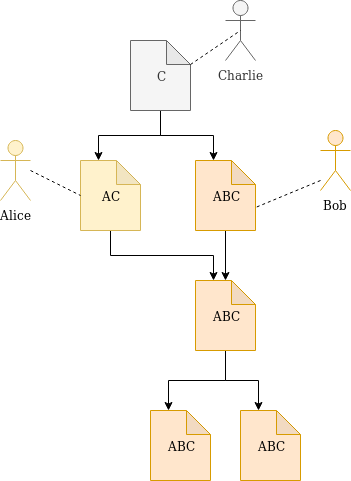

The diagram above was exported from draw.io. Its source (the exported page's mxGraphModel, read from the mxfile embedded in the PNG):
<mxGraphModel dx="1422" dy="778" grid="1" gridSize="10" guides="1" tooltips="1" connect="1" arrows="1" fold="1" page="1" pageScale="1" pageWidth="850" pageHeight="1100" math="0" shadow="0">
  <root>
    <mxCell id="0" />
    <mxCell id="1" parent="0" />
    <mxCell id="R4G8HFThJRfJmiVUuZXh-12" style="edgeStyle=orthogonalEdgeStyle;rounded=0;orthogonalLoop=1;jettySize=auto;html=1;exitX=0.5;exitY=1;exitDx=0;exitDy=0;exitPerimeter=0;entryX=0;entryY=0;entryDx=18;entryDy=0;entryPerimeter=0;" edge="1" parent="1" source="R4G8HFThJRfJmiVUuZXh-1" target="R4G8HFThJRfJmiVUuZXh-2">
      <mxGeometry relative="1" as="geometry" />
    </mxCell>
    <mxCell id="R4G8HFThJRfJmiVUuZXh-13" style="edgeStyle=orthogonalEdgeStyle;rounded=0;orthogonalLoop=1;jettySize=auto;html=1;exitX=0.5;exitY=1;exitDx=0;exitDy=0;exitPerimeter=0;entryX=0;entryY=0;entryDx=18;entryDy=0;entryPerimeter=0;" edge="1" parent="1" source="R4G8HFThJRfJmiVUuZXh-1" target="R4G8HFThJRfJmiVUuZXh-3">
      <mxGeometry relative="1" as="geometry" />
    </mxCell>
    <mxCell id="R4G8HFThJRfJmiVUuZXh-1" value="C" style="shape=note;whiteSpace=wrap;html=1;backgroundOutline=1;darkOpacity=0.05;size=24;fillColor=#f5f5f5;strokeColor=#666666;fontColor=#333333;" vertex="1" parent="1">
      <mxGeometry x="360" y="90" width="60" height="70" as="geometry" />
    </mxCell>
    <mxCell id="R4G8HFThJRfJmiVUuZXh-11" style="edgeStyle=orthogonalEdgeStyle;rounded=0;orthogonalLoop=1;jettySize=auto;html=1;exitX=0.5;exitY=1;exitDx=0;exitDy=0;exitPerimeter=0;entryX=0;entryY=0;entryDx=18;entryDy=0;entryPerimeter=0;" edge="1" parent="1" source="R4G8HFThJRfJmiVUuZXh-2" target="R4G8HFThJRfJmiVUuZXh-4">
      <mxGeometry relative="1" as="geometry" />
    </mxCell>
    <mxCell id="R4G8HFThJRfJmiVUuZXh-2" value="AC" style="shape=note;whiteSpace=wrap;html=1;backgroundOutline=1;darkOpacity=0.05;size=24;fillColor=#fff2cc;strokeColor=#d6b656;" vertex="1" parent="1">
      <mxGeometry x="310" y="210" width="60" height="70" as="geometry" />
    </mxCell>
    <mxCell id="R4G8HFThJRfJmiVUuZXh-10" style="edgeStyle=orthogonalEdgeStyle;rounded=0;orthogonalLoop=1;jettySize=auto;html=1;exitX=0.5;exitY=1;exitDx=0;exitDy=0;exitPerimeter=0;entryX=0.5;entryY=0;entryDx=0;entryDy=0;entryPerimeter=0;" edge="1" parent="1" source="R4G8HFThJRfJmiVUuZXh-3" target="R4G8HFThJRfJmiVUuZXh-4">
      <mxGeometry relative="1" as="geometry" />
    </mxCell>
    <mxCell id="R4G8HFThJRfJmiVUuZXh-3" value="ABC" style="shape=note;whiteSpace=wrap;html=1;backgroundOutline=1;darkOpacity=0.05;size=24;fillColor=#ffe6cc;strokeColor=#d79b00;" vertex="1" parent="1">
      <mxGeometry x="425" y="210" width="60" height="70" as="geometry" />
    </mxCell>
    <mxCell id="R4G8HFThJRfJmiVUuZXh-8" style="edgeStyle=orthogonalEdgeStyle;rounded=0;orthogonalLoop=1;jettySize=auto;html=1;exitX=0.5;exitY=1;exitDx=0;exitDy=0;exitPerimeter=0;entryX=0;entryY=0;entryDx=18;entryDy=0;entryPerimeter=0;" edge="1" parent="1" source="R4G8HFThJRfJmiVUuZXh-4" target="R4G8HFThJRfJmiVUuZXh-6">
      <mxGeometry relative="1" as="geometry" />
    </mxCell>
    <mxCell id="R4G8HFThJRfJmiVUuZXh-9" style="edgeStyle=orthogonalEdgeStyle;rounded=0;orthogonalLoop=1;jettySize=auto;html=1;exitX=0.5;exitY=1;exitDx=0;exitDy=0;exitPerimeter=0;entryX=0;entryY=0;entryDx=18;entryDy=0;entryPerimeter=0;" edge="1" parent="1" source="R4G8HFThJRfJmiVUuZXh-4" target="R4G8HFThJRfJmiVUuZXh-5">
      <mxGeometry relative="1" as="geometry" />
    </mxCell>
    <mxCell id="R4G8HFThJRfJmiVUuZXh-4" value="ABC" style="shape=note;whiteSpace=wrap;html=1;backgroundOutline=1;darkOpacity=0.05;size=24;fillColor=#ffe6cc;strokeColor=#d79b00;" vertex="1" parent="1">
      <mxGeometry x="425" y="330" width="60" height="70" as="geometry" />
    </mxCell>
    <mxCell id="R4G8HFThJRfJmiVUuZXh-5" value="ABC" style="shape=note;whiteSpace=wrap;html=1;backgroundOutline=1;darkOpacity=0.05;size=24;fillColor=#ffe6cc;strokeColor=#d79b00;" vertex="1" parent="1">
      <mxGeometry x="380" y="460" width="60" height="70" as="geometry" />
    </mxCell>
    <mxCell id="R4G8HFThJRfJmiVUuZXh-6" value="ABC" style="shape=note;whiteSpace=wrap;html=1;backgroundOutline=1;darkOpacity=0.05;size=24;fillColor=#ffe6cc;strokeColor=#d79b00;" vertex="1" parent="1">
      <mxGeometry x="470" y="460" width="60" height="70" as="geometry" />
    </mxCell>
    <mxCell id="R4G8HFThJRfJmiVUuZXh-14" value="" style="endArrow=none;dashed=1;html=1;entryX=0;entryY=0;entryDx=60;entryDy=47;entryPerimeter=0;" edge="1" parent="1" target="R4G8HFThJRfJmiVUuZXh-3">
      <mxGeometry width="50" height="50" relative="1" as="geometry">
        <mxPoint x="550" y="230" as="sourcePoint" />
        <mxPoint x="360" y="550" as="targetPoint" />
      </mxGeometry>
    </mxCell>
    <mxCell id="R4G8HFThJRfJmiVUuZXh-20" value="Bob" style="shape=umlActor;verticalLabelPosition=bottom;labelBackgroundColor=#ffffff;verticalAlign=top;html=1;outlineConnect=0;fillColor=#ffe6cc;strokeColor=#d79b00;" vertex="1" parent="1">
      <mxGeometry x="550" y="180" width="30" height="60" as="geometry" />
    </mxCell>
    <mxCell id="R4G8HFThJRfJmiVUuZXh-22" value="" style="endArrow=none;dashed=1;html=1;entryX=0;entryY=0.5;entryDx=0;entryDy=0;entryPerimeter=0;" edge="1" parent="1" target="R4G8HFThJRfJmiVUuZXh-2">
      <mxGeometry width="50" height="50" relative="1" as="geometry">
        <mxPoint x="260" y="220" as="sourcePoint" />
        <mxPoint x="360" y="550" as="targetPoint" />
      </mxGeometry>
    </mxCell>
    <mxCell id="R4G8HFThJRfJmiVUuZXh-23" value="Alice" style="shape=umlActor;verticalLabelPosition=bottom;labelBackgroundColor=#ffffff;verticalAlign=top;html=1;outlineConnect=0;fillColor=#fff2cc;strokeColor=#d6b656;" vertex="1" parent="1">
      <mxGeometry x="230" y="190" width="30" height="60" as="geometry" />
    </mxCell>
    <mxCell id="R4G8HFThJRfJmiVUuZXh-29" value="Charlie" style="shape=umlActor;verticalLabelPosition=bottom;labelBackgroundColor=#ffffff;verticalAlign=top;html=1;outlineConnect=0;fillColor=#f5f5f5;strokeColor=#666666;fontColor=#333333;" vertex="1" parent="1">
      <mxGeometry x="455" y="50" width="30" height="60" as="geometry" />
    </mxCell>
    <mxCell id="R4G8HFThJRfJmiVUuZXh-30" value="" style="endArrow=none;dashed=1;html=1;exitX=0;exitY=0;exitDx=60;exitDy=24;exitPerimeter=0;entryX=0.5;entryY=0.5;entryDx=0;entryDy=0;entryPerimeter=0;" edge="1" parent="1" source="R4G8HFThJRfJmiVUuZXh-1" target="R4G8HFThJRfJmiVUuZXh-29">
      <mxGeometry width="50" height="50" relative="1" as="geometry">
        <mxPoint x="230" y="600" as="sourcePoint" />
        <mxPoint x="280" y="550" as="targetPoint" />
      </mxGeometry>
    </mxCell>
  </root>
</mxGraphModel>